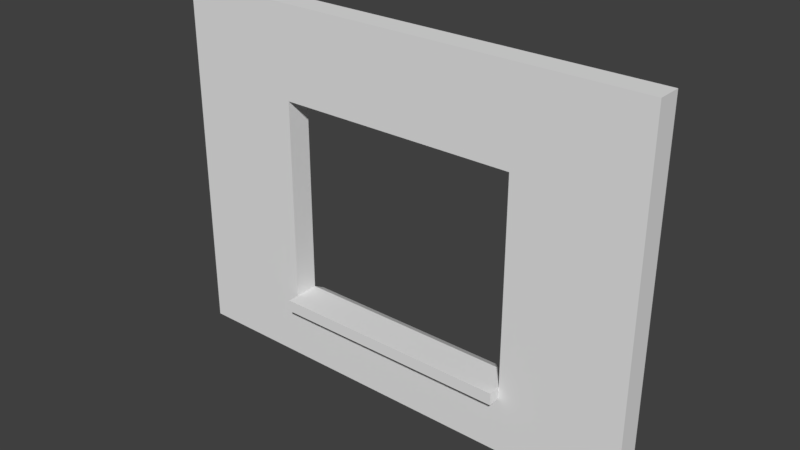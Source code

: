 # Source: WallWithWindow3x4x.20.blend  (saved by Blender 2.78.0; exported with 4.5.12 LTS)
import bpy
from mathutils import Matrix  # noqa: F401  (used for matrix-valued properties, if any)

bpy.ops.wm.read_factory_settings(use_empty=True)
scene = bpy.context.scene
scene.name = 'Scene'

# ---- collections
col_collection_1 = bpy.data.collections.new('Collection 1'); scene.collection.children.link(col_collection_1)

# ---- world
world_world_001 = bpy.data.worlds.new('World.001'); scene.world = world_world_001
world_world_001.use_nodes = True; world_world_001.node_tree.nodes.clear()
_N = world_world_001.node_tree.nodes; _L = world_world_001.node_tree.links
n0 = _N.new('ShaderNodeOutputWorld'); n0.name = 'World Output'; n0.location = (300, 300)
n1 = _N.new('ShaderNodeBackground'); n1.name = 'Background'; n1.location = (10, 300)
n1.inputs[0].default_value = (0.05, 0.05, 0.05, 1.0)
_L.new(n1.outputs[0], n0.inputs[0])
n0.is_active_output = True
world_world_001.use_sun_shadow = False
world_world_001.sun_shadow_jitter_overblur = 0.0
world_world_001.cycles.sampling_method = 'MANUAL'

# ---- meshes
me_wallwithwindow3x4x_20 = bpy.data.meshes.new('WallWithWindow3x4x.20')
me_wallwithwindow3x4x_20.from_pydata([(-2.0, 0.0, 0.0), (2.0, 0.0, 0.0), (-2.0, 3.0, 0.0), (2.0, 3.0, 0.0), (-2.0, 3.0, -0.2), (-2.0, -1.093e-08, -0.2), (2.0, -1.093e-08, -0.2), (2.0, 3.0, -0.2), (-2.0, 1.5, 0.0), (0.0, 0.0, 0.0), (2.0, 1.5, 0.0), (0.0, 3.0, 0.0), (-2.0, 1.5, -0.2), (0.0, -1.093e-08, -0.2), (2.0, 1.5, -0.2), (0.0, 3.0, -0.2), (-1.0, 0.4638, -0.2), (-1.0, 0.4638, 9.875e-09), (-2.0, 0.4638, 9.875e-09), (1.0, 0.0, 0.0), (2.0, 2.25, 0.0), (-1.0, 3.0, 0.0), (-2.0, 0.4638, -0.2), (1.0, -1.093e-08, -0.2), (2.0, 2.25, -0.2), (-1.0, 3.0, -0.2), (2.0, 3.0, -0.125), (2.0, -5.464e-09, -0.125), (-2.0, -5.464e-09, -0.125), (-2.0, 3.0, -0.125), (-2.0, 2.25, 0.0), (-1.0, 0.0, 0.0), (2.0, 0.4638, 9.875e-09), (1.0, 3.0, 0.0), (-2.0, 2.25, -0.2), (-1.0, -1.093e-08, -0.2), (2.0, 0.4638, -0.2), (1.0, 3.0, -0.2), (1.0, 1.5, -0.2), (-1.0, 1.5, -0.2), (0.0, 0.4638, -0.2), (0.0, 2.25, -0.2), (0.0, 2.25, 0.0), (0.0, 0.4638, 9.875e-09), (-1.0, 1.5, 0.0), (1.0, 1.5, 0.0), (1.0, 0.4638, 9.875e-09), (-1.0, 0.4638, 9.875e-09), (-1.0, 2.25, 0.0), (-1.0, 2.25, -0.2), (-1.0, 0.4638, -0.2), (1.0, 0.4638, -0.2), (1.0, 2.25, -0.2), (1.0, 2.25, 0.0), (0.0, 0.4638, -0.2), (0.0, 0.4638, 9.875e-09), (-1.0, 0.5638, -0.2), (-1.0, 0.5638, 9.875e-09), (0.0, 0.5638, -0.2), (0.0, 0.5638, 9.875e-09), (0.0, 0.5638, -0.2), (0.0, 0.5638, 9.875e-09), (1.0, 0.5638, 9.875e-09), (1.0, 0.5638, -0.2), (1.0, 0.4638, 0.1), (0.0, 0.4638, 0.1), (0.0, 0.4638, 0.1), (-1.0, 0.4638, 0.1), (0.0, 0.5638, 0.1), (-1.0, 0.5638, 0.1), (1.0, 0.5638, 0.1), (0.0, 0.5638, 0.1), (0.0, 0.4638, -0.3), (1.0, 0.4638, -0.3), (-1.0, 0.4638, -0.3), (0.0, 0.4638, -0.3), (-1.0, 0.5081, -0.3), (0.0, 0.5081, -0.3), (0.0, 0.5081, -0.3), (1.0, 0.5081, -0.3)], [], [(53, 20, 3, 33), (52, 37, 7, 24), (51, 38, 14, 36), (44, 39, 49, 48), (49, 25, 15, 41), (48, 42, 11, 21), (45, 38, 51, 46), (46, 32, 10, 45), (53, 52, 38, 45), (9, 19, 46, 43), (19, 1, 32, 46), (18, 47, 44, 8), (0, 31, 47, 18), (31, 9, 43, 47), (30, 48, 21, 2), (8, 44, 48, 30), (42, 41, 52, 53), (47, 50, 39, 44), (12, 34, 49, 39), (34, 4, 25, 49), (35, 50, 40, 13), (5, 22, 50, 35), (22, 12, 39, 50), (23, 51, 36, 6), (13, 40, 51, 23), (50, 47, 17, 16), (25, 4, 29, 2, 21, 11, 33, 3, 26, 7, 37, 15), (23, 6, 27, 1, 19, 9, 31, 0, 28, 5, 35, 13), (38, 52, 24, 14), (51, 40, 72, 73), (41, 15, 37, 52), (42, 53, 33, 11), (48, 49, 41, 42), (45, 10, 20, 53), (54, 16, 74, 75), (47, 43, 55, 17), (40, 50, 16, 54), (43, 40, 54, 55), (59, 58, 56, 57), (55, 54, 58, 59), (61, 43, 65, 71), (16, 17, 57, 56), (62, 63, 60, 61), (55, 59, 68, 66), (46, 51, 63, 62), (40, 43, 61, 60), (67, 66, 68, 69), (65, 64, 70, 71), (59, 57, 69, 68), (57, 17, 67, 69), (43, 46, 64, 65), (17, 55, 66, 67), (46, 62, 70, 64), (62, 61, 71, 70), (73, 72, 78, 79), (75, 74, 76, 77), (16, 56, 76, 74), (63, 51, 73, 79), (60, 63, 79, 78), (58, 54, 75, 77), (56, 58, 77, 76), (40, 60, 78, 72), (24, 7, 26, 3, 20, 10, 32, 1, 27, 6, 36, 14), (22, 5, 28, 0, 18, 8, 30, 2, 29, 4, 34, 12)])
me_wallwithwindow3x4x_20.use_remesh_preserve_volume = False
me_wallwithwindow3x4x_20.use_remesh_preserve_attributes = False
me_wallwithwindow3x4x_20.use_mirror_vertex_groups = False
me_wallwithwindow3x4x_20.update()

# ---- objects
ob_wallwithwindow3x4x_20 = bpy.data.objects.new('WallWithWindow3x4x.20', me_wallwithwindow3x4x_20)

# ---- transforms, parenting, visibility, modifiers, constraints
ob_wallwithwindow3x4x_20.location = (0.0, 0.0, 0.0)
ob_wallwithwindow3x4x_20.rotation_euler = (1.571, -0.0, 0.0)
ob_wallwithwindow3x4x_20.lineart.crease_threshold = 0.0

# ---- collection membership
col_collection_1.objects.link(ob_wallwithwindow3x4x_20)

# ---- scene / render settings (as saved in the file)
scene.frame_start = 1; scene.frame_end = 250; scene.frame_set(1)
scene.render.engine = 'CYCLES'
scene.render.resolution_percentage = 50
scene.render.dither_intensity = 0.0
scene.cycles.use_denoising = False
scene.cycles.samples = 4
scene.cycles.sampling_pattern = 'TABULATED_SOBOL'
scene.cycles.light_sampling_threshold = 0.0
scene.cycles.use_adaptive_sampling = False
scene.cycles.use_light_tree = False
scene.cycles.blur_glossy = 0.0
scene.cycles.sample_clamp_indirect = 3.0
scene.view_settings.view_transform = 'Standard'
bpy.context.view_layer.update()

# ---- added for rendering (the .blend has no active camera and no usable light): camera, sun
cam_auto = bpy.data.cameras.new('AutoCamera')
cam_auto.lens = 50.0
cam_auto.sensor_width = 36.0
cam_auto.clip_end = 1000.0
ob_auto_camera = bpy.data.objects.new('AutoCamera', cam_auto)
scene.collection.objects.link(ob_auto_camera)
ob_auto_camera.location = (4.6409, -5.46909, 5.21272)
ob_auto_camera.rotation_euler = (1.09748, -7.21219e-08, 0.694738)
scene.camera = ob_auto_camera
light_auto_sun = bpy.data.lights.new('AutoSun', 'SUN')
light_auto_sun.energy = 3.0
light_auto_sun.angle = 0.0523599
ob_auto_sun = bpy.data.objects.new('AutoSun', light_auto_sun)
scene.collection.objects.link(ob_auto_sun)
ob_auto_sun.rotation_euler = (0.872665, 0.174533, 0.523599)
bpy.context.view_layer.update()
